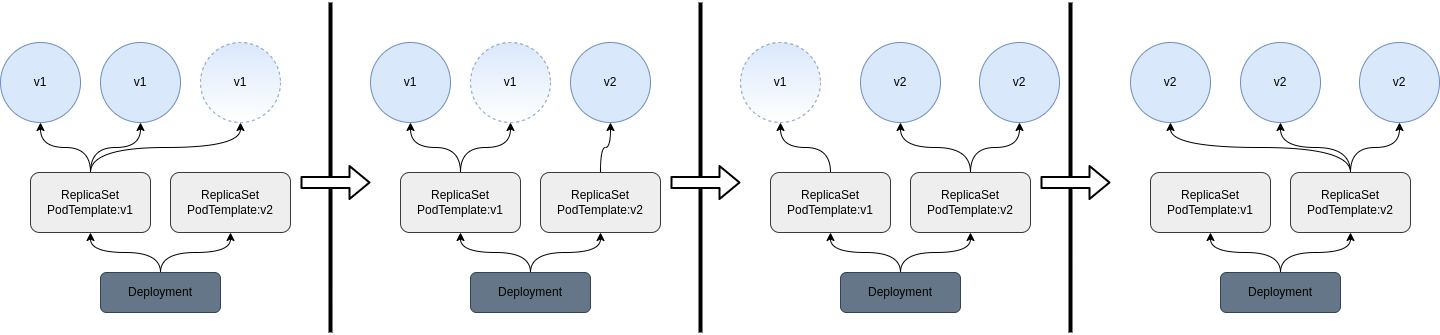

The diagram above was exported from draw.io. Its source (the exported page's mxGraphModel, read from the mxfile embedded in the PNG):
<mxGraphModel dx="918" dy="807" grid="1" gridSize="10" guides="1" tooltips="1" connect="1" arrows="1" fold="1" page="1" pageScale="1" pageWidth="1169" pageHeight="827" math="0" shadow="0">
  <root>
    <mxCell id="0" />
    <mxCell id="1" parent="0" />
    <mxCell id="NCQw9CsklHcP2YVSXY4X-2" value="" style="endArrow=none;html=1;strokeWidth=4;fontColor=#000000;" parent="1" edge="1">
      <mxGeometry width="50" height="50" relative="1" as="geometry">
        <mxPoint x="440" y="530" as="sourcePoint" />
        <mxPoint x="440" y="200" as="targetPoint" />
      </mxGeometry>
    </mxCell>
    <mxCell id="NCQw9CsklHcP2YVSXY4X-3" value="v1" style="ellipse;whiteSpace=wrap;html=1;aspect=fixed;fillColor=#dae8fc;strokeColor=#6c8ebf;fontColor=#000000;" parent="1" vertex="1">
      <mxGeometry x="110" y="240" width="80" height="80" as="geometry" />
    </mxCell>
    <mxCell id="NCQw9CsklHcP2YVSXY4X-4" value="v1" style="ellipse;whiteSpace=wrap;html=1;aspect=fixed;fillColor=#dae8fc;strokeColor=#6c8ebf;fontColor=#000000;" parent="1" vertex="1">
      <mxGeometry x="210" y="240" width="80" height="80" as="geometry" />
    </mxCell>
    <mxCell id="NCQw9CsklHcP2YVSXY4X-7" style="edgeStyle=orthogonalEdgeStyle;rounded=0;orthogonalLoop=1;jettySize=auto;html=1;exitX=0.5;exitY=0;exitDx=0;exitDy=0;strokeWidth=1;curved=1;fontColor=#000000;" parent="1" source="NCQw9CsklHcP2YVSXY4X-6" target="NCQw9CsklHcP2YVSXY4X-3" edge="1">
      <mxGeometry relative="1" as="geometry" />
    </mxCell>
    <mxCell id="NCQw9CsklHcP2YVSXY4X-8" style="edgeStyle=orthogonalEdgeStyle;curved=1;rounded=0;orthogonalLoop=1;jettySize=auto;html=1;exitX=0.5;exitY=0;exitDx=0;exitDy=0;strokeWidth=1;fontColor=#000000;" parent="1" source="NCQw9CsklHcP2YVSXY4X-6" target="NCQw9CsklHcP2YVSXY4X-4" edge="1">
      <mxGeometry relative="1" as="geometry" />
    </mxCell>
    <mxCell id="wkuq0MNPE6w23AZDdx0U-6" style="edgeStyle=orthogonalEdgeStyle;curved=1;rounded=0;orthogonalLoop=1;jettySize=auto;html=1;exitX=0.5;exitY=0;exitDx=0;exitDy=0;fontColor=#000000;" parent="1" source="NCQw9CsklHcP2YVSXY4X-6" target="wkuq0MNPE6w23AZDdx0U-5" edge="1">
      <mxGeometry relative="1" as="geometry" />
    </mxCell>
    <mxCell id="NCQw9CsklHcP2YVSXY4X-6" value="ReplicaSet&lt;br&gt;PodTemplate:v1" style="rounded=1;whiteSpace=wrap;html=1;fillColor=#eeeeee;strokeColor=#36393d;fontColor=#000000;" parent="1" vertex="1">
      <mxGeometry x="140" y="370" width="120" height="60" as="geometry" />
    </mxCell>
    <mxCell id="NCQw9CsklHcP2YVSXY4X-17" value="" style="shape=flexArrow;endArrow=classic;html=1;strokeWidth=2;fillColor=#ffffff;fontColor=#000000;" parent="1" edge="1">
      <mxGeometry width="50" height="50" relative="1" as="geometry">
        <mxPoint x="410" y="380" as="sourcePoint" />
        <mxPoint x="480" y="380" as="targetPoint" />
      </mxGeometry>
    </mxCell>
    <mxCell id="wkuq0MNPE6w23AZDdx0U-3" style="edgeStyle=orthogonalEdgeStyle;rounded=0;orthogonalLoop=1;jettySize=auto;html=1;exitX=0.5;exitY=0;exitDx=0;exitDy=0;entryX=0.5;entryY=1;entryDx=0;entryDy=0;curved=1;fontColor=#000000;" parent="1" source="wkuq0MNPE6w23AZDdx0U-1" target="NCQw9CsklHcP2YVSXY4X-6" edge="1">
      <mxGeometry relative="1" as="geometry" />
    </mxCell>
    <mxCell id="wkuq0MNPE6w23AZDdx0U-4" style="edgeStyle=orthogonalEdgeStyle;curved=1;rounded=0;orthogonalLoop=1;jettySize=auto;html=1;exitX=0.5;exitY=0;exitDx=0;exitDy=0;entryX=0.5;entryY=1;entryDx=0;entryDy=0;fontColor=#000000;" parent="1" source="wkuq0MNPE6w23AZDdx0U-1" target="wkuq0MNPE6w23AZDdx0U-2" edge="1">
      <mxGeometry relative="1" as="geometry" />
    </mxCell>
    <mxCell id="wkuq0MNPE6w23AZDdx0U-1" value="Deployment" style="rounded=1;whiteSpace=wrap;html=1;fillColor=#647687;strokeColor=#314354;fontColor=#000000;" parent="1" vertex="1">
      <mxGeometry x="210" y="470" width="120" height="40" as="geometry" />
    </mxCell>
    <mxCell id="wkuq0MNPE6w23AZDdx0U-2" value="ReplicaSet&lt;br&gt;PodTemplate:v2" style="rounded=1;whiteSpace=wrap;html=1;fillColor=#eeeeee;strokeColor=#36393d;fontColor=#000000;" parent="1" vertex="1">
      <mxGeometry x="280" y="370" width="120" height="60" as="geometry" />
    </mxCell>
    <mxCell id="wkuq0MNPE6w23AZDdx0U-5" value="v1" style="ellipse;whiteSpace=wrap;html=1;aspect=fixed;fillColor=#dae8fc;strokeColor=#6c8ebf;dashed=1;gradientColor=#ffffff;fontColor=#000000;" parent="1" vertex="1">
      <mxGeometry x="310" y="240" width="80" height="80" as="geometry" />
    </mxCell>
    <mxCell id="wkuq0MNPE6w23AZDdx0U-7" value="" style="endArrow=none;html=1;strokeWidth=4;fontColor=#000000;" parent="1" edge="1">
      <mxGeometry width="50" height="50" relative="1" as="geometry">
        <mxPoint x="810" y="530" as="sourcePoint" />
        <mxPoint x="810" y="200" as="targetPoint" />
      </mxGeometry>
    </mxCell>
    <mxCell id="wkuq0MNPE6w23AZDdx0U-8" value="v1" style="ellipse;whiteSpace=wrap;html=1;aspect=fixed;fillColor=#dae8fc;strokeColor=#6c8ebf;fontColor=#000000;" parent="1" vertex="1">
      <mxGeometry x="480" y="240" width="80" height="80" as="geometry" />
    </mxCell>
    <mxCell id="wkuq0MNPE6w23AZDdx0U-9" value="v1" style="ellipse;whiteSpace=wrap;html=1;aspect=fixed;fillColor=#dae8fc;strokeColor=#6c8ebf;gradientColor=#ffffff;dashed=1;fontColor=#000000;" parent="1" vertex="1">
      <mxGeometry x="580" y="240" width="80" height="80" as="geometry" />
    </mxCell>
    <mxCell id="wkuq0MNPE6w23AZDdx0U-10" style="edgeStyle=orthogonalEdgeStyle;rounded=0;orthogonalLoop=1;jettySize=auto;html=1;exitX=0.5;exitY=0;exitDx=0;exitDy=0;strokeWidth=1;curved=1;fontColor=#000000;" parent="1" source="wkuq0MNPE6w23AZDdx0U-13" target="wkuq0MNPE6w23AZDdx0U-8" edge="1">
      <mxGeometry relative="1" as="geometry" />
    </mxCell>
    <mxCell id="wkuq0MNPE6w23AZDdx0U-11" style="edgeStyle=orthogonalEdgeStyle;curved=1;rounded=0;orthogonalLoop=1;jettySize=auto;html=1;exitX=0.5;exitY=0;exitDx=0;exitDy=0;strokeWidth=1;fontColor=#000000;" parent="1" source="wkuq0MNPE6w23AZDdx0U-13" target="wkuq0MNPE6w23AZDdx0U-9" edge="1">
      <mxGeometry relative="1" as="geometry" />
    </mxCell>
    <mxCell id="wkuq0MNPE6w23AZDdx0U-13" value="ReplicaSet&lt;br&gt;PodTemplate:v1" style="rounded=1;whiteSpace=wrap;html=1;fillColor=#eeeeee;strokeColor=#36393d;fontColor=#000000;" parent="1" vertex="1">
      <mxGeometry x="510" y="370" width="120" height="60" as="geometry" />
    </mxCell>
    <mxCell id="wkuq0MNPE6w23AZDdx0U-14" value="" style="shape=flexArrow;endArrow=classic;html=1;strokeWidth=2;fillColor=#ffffff;fontColor=#000000;" parent="1" edge="1">
      <mxGeometry width="50" height="50" relative="1" as="geometry">
        <mxPoint x="780" y="380" as="sourcePoint" />
        <mxPoint x="850" y="380" as="targetPoint" />
      </mxGeometry>
    </mxCell>
    <mxCell id="wkuq0MNPE6w23AZDdx0U-15" style="edgeStyle=orthogonalEdgeStyle;rounded=0;orthogonalLoop=1;jettySize=auto;html=1;exitX=0.5;exitY=0;exitDx=0;exitDy=0;entryX=0.5;entryY=1;entryDx=0;entryDy=0;curved=1;fontColor=#000000;" parent="1" source="wkuq0MNPE6w23AZDdx0U-17" target="wkuq0MNPE6w23AZDdx0U-13" edge="1">
      <mxGeometry relative="1" as="geometry" />
    </mxCell>
    <mxCell id="wkuq0MNPE6w23AZDdx0U-16" style="edgeStyle=orthogonalEdgeStyle;curved=1;rounded=0;orthogonalLoop=1;jettySize=auto;html=1;exitX=0.5;exitY=0;exitDx=0;exitDy=0;entryX=0.5;entryY=1;entryDx=0;entryDy=0;fontColor=#000000;" parent="1" source="wkuq0MNPE6w23AZDdx0U-17" target="wkuq0MNPE6w23AZDdx0U-18" edge="1">
      <mxGeometry relative="1" as="geometry" />
    </mxCell>
    <mxCell id="wkuq0MNPE6w23AZDdx0U-17" value="Deployment" style="rounded=1;whiteSpace=wrap;html=1;fillColor=#647687;strokeColor=#314354;fontColor=#000000;" parent="1" vertex="1">
      <mxGeometry x="580" y="470" width="120" height="40" as="geometry" />
    </mxCell>
    <mxCell id="wkuq0MNPE6w23AZDdx0U-20" style="edgeStyle=orthogonalEdgeStyle;curved=1;rounded=0;orthogonalLoop=1;jettySize=auto;html=1;exitX=0.5;exitY=0;exitDx=0;exitDy=0;entryX=0.5;entryY=1;entryDx=0;entryDy=0;fontColor=#000000;" parent="1" source="wkuq0MNPE6w23AZDdx0U-18" target="wkuq0MNPE6w23AZDdx0U-19" edge="1">
      <mxGeometry relative="1" as="geometry" />
    </mxCell>
    <mxCell id="wkuq0MNPE6w23AZDdx0U-18" value="ReplicaSet&lt;br&gt;PodTemplate:v2" style="rounded=1;whiteSpace=wrap;html=1;fillColor=#eeeeee;strokeColor=#36393d;fontColor=#000000;" parent="1" vertex="1">
      <mxGeometry x="650" y="370" width="120" height="60" as="geometry" />
    </mxCell>
    <mxCell id="wkuq0MNPE6w23AZDdx0U-19" value="v2" style="ellipse;whiteSpace=wrap;html=1;aspect=fixed;fillColor=#dae8fc;strokeColor=#6c8ebf;fontColor=#000000;" parent="1" vertex="1">
      <mxGeometry x="680" y="240" width="80" height="80" as="geometry" />
    </mxCell>
    <mxCell id="wkuq0MNPE6w23AZDdx0U-21" value="" style="endArrow=none;html=1;strokeWidth=4;fontColor=#000000;" parent="1" edge="1">
      <mxGeometry width="50" height="50" relative="1" as="geometry">
        <mxPoint x="1180" y="530" as="sourcePoint" />
        <mxPoint x="1180" y="200" as="targetPoint" />
      </mxGeometry>
    </mxCell>
    <mxCell id="wkuq0MNPE6w23AZDdx0U-22" value="v1" style="ellipse;whiteSpace=wrap;html=1;aspect=fixed;fillColor=#dae8fc;strokeColor=#6c8ebf;dashed=1;gradientColor=#ffffff;fontColor=#000000;" parent="1" vertex="1">
      <mxGeometry x="850" y="240" width="80" height="80" as="geometry" />
    </mxCell>
    <mxCell id="wkuq0MNPE6w23AZDdx0U-24" style="edgeStyle=orthogonalEdgeStyle;rounded=0;orthogonalLoop=1;jettySize=auto;html=1;exitX=0.5;exitY=0;exitDx=0;exitDy=0;strokeWidth=1;curved=1;fontColor=#000000;" parent="1" source="wkuq0MNPE6w23AZDdx0U-26" target="wkuq0MNPE6w23AZDdx0U-22" edge="1">
      <mxGeometry relative="1" as="geometry" />
    </mxCell>
    <mxCell id="wkuq0MNPE6w23AZDdx0U-26" value="ReplicaSet&lt;br&gt;PodTemplate:v1" style="rounded=1;whiteSpace=wrap;html=1;fillColor=#eeeeee;strokeColor=#36393d;fontColor=#000000;" parent="1" vertex="1">
      <mxGeometry x="880" y="370" width="120" height="60" as="geometry" />
    </mxCell>
    <mxCell id="wkuq0MNPE6w23AZDdx0U-27" value="" style="shape=flexArrow;endArrow=classic;html=1;strokeWidth=2;fillColor=#ffffff;fontColor=#000000;" parent="1" edge="1">
      <mxGeometry width="50" height="50" relative="1" as="geometry">
        <mxPoint x="1150" y="380" as="sourcePoint" />
        <mxPoint x="1220" y="380" as="targetPoint" />
      </mxGeometry>
    </mxCell>
    <mxCell id="wkuq0MNPE6w23AZDdx0U-28" style="edgeStyle=orthogonalEdgeStyle;rounded=0;orthogonalLoop=1;jettySize=auto;html=1;exitX=0.5;exitY=0;exitDx=0;exitDy=0;entryX=0.5;entryY=1;entryDx=0;entryDy=0;curved=1;fontColor=#000000;" parent="1" source="wkuq0MNPE6w23AZDdx0U-30" target="wkuq0MNPE6w23AZDdx0U-26" edge="1">
      <mxGeometry relative="1" as="geometry" />
    </mxCell>
    <mxCell id="wkuq0MNPE6w23AZDdx0U-29" style="edgeStyle=orthogonalEdgeStyle;curved=1;rounded=0;orthogonalLoop=1;jettySize=auto;html=1;exitX=0.5;exitY=0;exitDx=0;exitDy=0;entryX=0.5;entryY=1;entryDx=0;entryDy=0;fontColor=#000000;" parent="1" source="wkuq0MNPE6w23AZDdx0U-30" target="wkuq0MNPE6w23AZDdx0U-32" edge="1">
      <mxGeometry relative="1" as="geometry" />
    </mxCell>
    <mxCell id="wkuq0MNPE6w23AZDdx0U-30" value="Deployment" style="rounded=1;whiteSpace=wrap;html=1;fillColor=#647687;strokeColor=#314354;fontColor=#000000;" parent="1" vertex="1">
      <mxGeometry x="950" y="470" width="120" height="40" as="geometry" />
    </mxCell>
    <mxCell id="wkuq0MNPE6w23AZDdx0U-31" style="edgeStyle=orthogonalEdgeStyle;curved=1;rounded=0;orthogonalLoop=1;jettySize=auto;html=1;exitX=0.5;exitY=0;exitDx=0;exitDy=0;entryX=0.5;entryY=1;entryDx=0;entryDy=0;fontColor=#000000;" parent="1" source="wkuq0MNPE6w23AZDdx0U-32" target="wkuq0MNPE6w23AZDdx0U-33" edge="1">
      <mxGeometry relative="1" as="geometry" />
    </mxCell>
    <mxCell id="wkuq0MNPE6w23AZDdx0U-35" style="edgeStyle=orthogonalEdgeStyle;curved=1;rounded=0;orthogonalLoop=1;jettySize=auto;html=1;exitX=0.5;exitY=0;exitDx=0;exitDy=0;entryX=0.5;entryY=1;entryDx=0;entryDy=0;fontColor=#000000;" parent="1" source="wkuq0MNPE6w23AZDdx0U-32" target="wkuq0MNPE6w23AZDdx0U-34" edge="1">
      <mxGeometry relative="1" as="geometry" />
    </mxCell>
    <mxCell id="wkuq0MNPE6w23AZDdx0U-32" value="ReplicaSet&lt;br&gt;PodTemplate:v2" style="rounded=1;whiteSpace=wrap;html=1;fillColor=#eeeeee;strokeColor=#36393d;fontColor=#000000;" parent="1" vertex="1">
      <mxGeometry x="1020" y="370" width="120" height="60" as="geometry" />
    </mxCell>
    <mxCell id="wkuq0MNPE6w23AZDdx0U-33" value="v2" style="ellipse;whiteSpace=wrap;html=1;aspect=fixed;fillColor=#dae8fc;strokeColor=#6c8ebf;fontColor=#000000;" parent="1" vertex="1">
      <mxGeometry x="970" y="240" width="80" height="80" as="geometry" />
    </mxCell>
    <mxCell id="wkuq0MNPE6w23AZDdx0U-34" value="v2" style="ellipse;whiteSpace=wrap;html=1;aspect=fixed;fillColor=#dae8fc;strokeColor=#6c8ebf;fontColor=#000000;" parent="1" vertex="1">
      <mxGeometry x="1089" y="240" width="80" height="80" as="geometry" />
    </mxCell>
    <mxCell id="wkuq0MNPE6w23AZDdx0U-39" value="ReplicaSet&lt;br&gt;PodTemplate:v1" style="rounded=1;whiteSpace=wrap;html=1;fillColor=#eeeeee;strokeColor=#36393d;fontColor=#000000;" parent="1" vertex="1">
      <mxGeometry x="1260" y="370" width="120" height="60" as="geometry" />
    </mxCell>
    <mxCell id="wkuq0MNPE6w23AZDdx0U-41" style="edgeStyle=orthogonalEdgeStyle;rounded=0;orthogonalLoop=1;jettySize=auto;html=1;exitX=0.5;exitY=0;exitDx=0;exitDy=0;entryX=0.5;entryY=1;entryDx=0;entryDy=0;curved=1;fontColor=#000000;" parent="1" source="wkuq0MNPE6w23AZDdx0U-43" target="wkuq0MNPE6w23AZDdx0U-39" edge="1">
      <mxGeometry relative="1" as="geometry" />
    </mxCell>
    <mxCell id="wkuq0MNPE6w23AZDdx0U-42" style="edgeStyle=orthogonalEdgeStyle;curved=1;rounded=0;orthogonalLoop=1;jettySize=auto;html=1;exitX=0.5;exitY=0;exitDx=0;exitDy=0;entryX=0.5;entryY=1;entryDx=0;entryDy=0;fontColor=#000000;" parent="1" source="wkuq0MNPE6w23AZDdx0U-43" target="wkuq0MNPE6w23AZDdx0U-46" edge="1">
      <mxGeometry relative="1" as="geometry" />
    </mxCell>
    <mxCell id="wkuq0MNPE6w23AZDdx0U-43" value="Deployment" style="rounded=1;whiteSpace=wrap;html=1;fillColor=#647687;strokeColor=#314354;fontColor=#000000;" parent="1" vertex="1">
      <mxGeometry x="1330" y="470" width="120" height="40" as="geometry" />
    </mxCell>
    <mxCell id="wkuq0MNPE6w23AZDdx0U-44" style="edgeStyle=orthogonalEdgeStyle;curved=1;rounded=0;orthogonalLoop=1;jettySize=auto;html=1;exitX=0.5;exitY=0;exitDx=0;exitDy=0;entryX=0.5;entryY=1;entryDx=0;entryDy=0;fontColor=#000000;" parent="1" source="wkuq0MNPE6w23AZDdx0U-46" target="wkuq0MNPE6w23AZDdx0U-47" edge="1">
      <mxGeometry relative="1" as="geometry" />
    </mxCell>
    <mxCell id="wkuq0MNPE6w23AZDdx0U-45" style="edgeStyle=orthogonalEdgeStyle;curved=1;rounded=0;orthogonalLoop=1;jettySize=auto;html=1;exitX=0.5;exitY=0;exitDx=0;exitDy=0;entryX=0.5;entryY=1;entryDx=0;entryDy=0;fontColor=#000000;" parent="1" source="wkuq0MNPE6w23AZDdx0U-46" target="wkuq0MNPE6w23AZDdx0U-48" edge="1">
      <mxGeometry relative="1" as="geometry" />
    </mxCell>
    <mxCell id="wkuq0MNPE6w23AZDdx0U-50" style="edgeStyle=orthogonalEdgeStyle;curved=1;rounded=0;orthogonalLoop=1;jettySize=auto;html=1;exitX=0.5;exitY=0;exitDx=0;exitDy=0;entryX=0.5;entryY=1;entryDx=0;entryDy=0;fontColor=#000000;" parent="1" source="wkuq0MNPE6w23AZDdx0U-46" target="wkuq0MNPE6w23AZDdx0U-49" edge="1">
      <mxGeometry relative="1" as="geometry" />
    </mxCell>
    <mxCell id="wkuq0MNPE6w23AZDdx0U-46" value="ReplicaSet&lt;br&gt;PodTemplate:v2" style="rounded=1;whiteSpace=wrap;html=1;fillColor=#eeeeee;strokeColor=#36393d;fontColor=#000000;" parent="1" vertex="1">
      <mxGeometry x="1400" y="370" width="120" height="60" as="geometry" />
    </mxCell>
    <mxCell id="wkuq0MNPE6w23AZDdx0U-47" value="v2" style="ellipse;whiteSpace=wrap;html=1;aspect=fixed;fillColor=#dae8fc;strokeColor=#6c8ebf;fontColor=#000000;" parent="1" vertex="1">
      <mxGeometry x="1350" y="240" width="80" height="80" as="geometry" />
    </mxCell>
    <mxCell id="wkuq0MNPE6w23AZDdx0U-48" value="v2" style="ellipse;whiteSpace=wrap;html=1;aspect=fixed;fillColor=#dae8fc;strokeColor=#6c8ebf;fontColor=#000000;" parent="1" vertex="1">
      <mxGeometry x="1469" y="240" width="80" height="80" as="geometry" />
    </mxCell>
    <mxCell id="wkuq0MNPE6w23AZDdx0U-49" value="v2" style="ellipse;whiteSpace=wrap;html=1;aspect=fixed;fillColor=#dae8fc;strokeColor=#6c8ebf;fontColor=#000000;" parent="1" vertex="1">
      <mxGeometry x="1240" y="240" width="80" height="80" as="geometry" />
    </mxCell>
  </root>
</mxGraphModel>